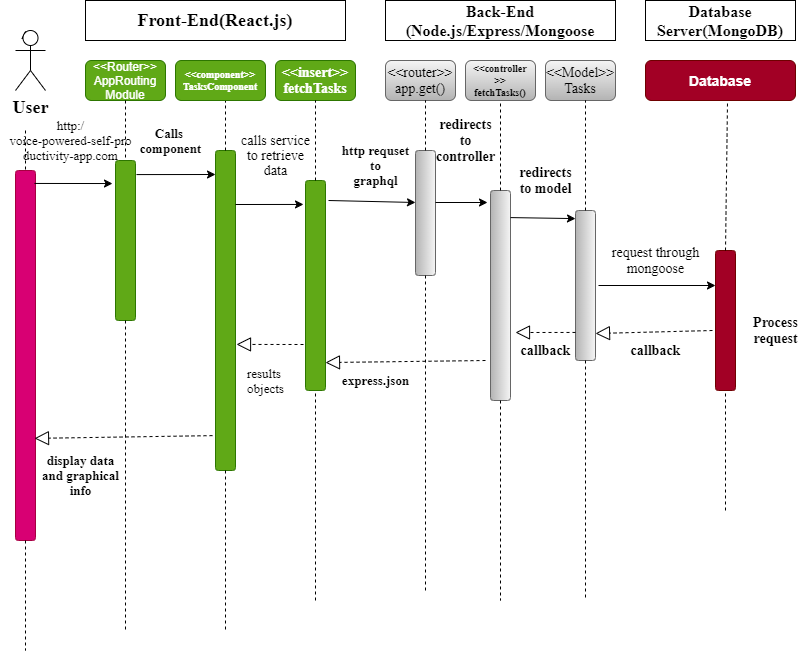

The diagram above was exported from draw.io. Its source (the exported page's mxGraphModel, read from the mxfile embedded in the PNG):
<mxGraphModel dx="2062" dy="1154" grid="1" gridSize="10" guides="1" tooltips="1" connect="1" arrows="1" fold="1" page="1" pageScale="1" pageWidth="850" pageHeight="1100" math="0" shadow="0">
  <root>
    <mxCell id="0" />
    <mxCell id="1" parent="0" />
    <mxCell id="hq1FBOOwmCVYk8TP00cu-3" style="edgeStyle=orthogonalEdgeStyle;rounded=0;orthogonalLoop=1;jettySize=auto;html=1;exitX=0.25;exitY=0.1;exitDx=0;exitDy=0;exitPerimeter=0;" parent="1" source="hq1FBOOwmCVYk8TP00cu-1" edge="1">
      <mxGeometry relative="1" as="geometry">
        <mxPoint x="60" y="70" as="targetPoint" />
      </mxGeometry>
    </mxCell>
    <mxCell id="hq1FBOOwmCVYk8TP00cu-1" value="&lt;font face=&quot;Times New Roman&quot; size=&quot;1&quot;&gt;&lt;b style=&quot;font-size: 18px&quot;&gt;User&lt;/b&gt;&lt;/font&gt;" style="shape=umlActor;verticalLabelPosition=bottom;verticalAlign=top;html=1;outlineConnect=0;" parent="1" vertex="1">
      <mxGeometry x="50" y="70" width="30" height="60" as="geometry" />
    </mxCell>
    <mxCell id="hq1FBOOwmCVYk8TP00cu-2" value="Front-End(React.js)" style="rounded=0;whiteSpace=wrap;html=1;fontFamily=Times New Roman;fontStyle=1;fontSize=18;" parent="1" vertex="1">
      <mxGeometry x="120" y="40" width="260" height="40" as="geometry" />
    </mxCell>
    <mxCell id="hq1FBOOwmCVYk8TP00cu-4" value="Back-End&lt;br&gt;(Node.js/Express/Mongoose" style="rounded=0;whiteSpace=wrap;html=1;fontFamily=Times New Roman;fontStyle=1;fontSize=16;" parent="1" vertex="1">
      <mxGeometry x="420" y="40" width="230" height="40" as="geometry" />
    </mxCell>
    <mxCell id="hq1FBOOwmCVYk8TP00cu-5" value="Database Server(MongoDB)" style="rounded=0;whiteSpace=wrap;html=1;fontFamily=Times New Roman;fontSize=16;fontStyle=1" parent="1" vertex="1">
      <mxGeometry x="680" y="40" width="150" height="40" as="geometry" />
    </mxCell>
    <mxCell id="hq1FBOOwmCVYk8TP00cu-6" value="&amp;lt;&amp;lt;Router&amp;gt;&amp;gt;&lt;br&gt;AppRouting&lt;br&gt;Module" style="rounded=1;whiteSpace=wrap;html=1;fillColor=#60a917;strokeColor=#2D7600;fontColor=#ffffff;" parent="1" vertex="1">
      <mxGeometry x="120" y="100" width="80" height="40" as="geometry" />
    </mxCell>
    <mxCell id="HimexdIa_nyhEuFzRo-0-1" value="&amp;lt;&amp;lt;insert&amp;gt;&amp;gt;&lt;br&gt;fetchTasks" style="rounded=1;whiteSpace=wrap;html=1;fillColor=#60a917;strokeColor=#2D7600;fontColor=#ffffff;fontFamily=Times New Roman;fontSize=14;fontStyle=1" parent="1" vertex="1">
      <mxGeometry x="310" y="100" width="80" height="40" as="geometry" />
    </mxCell>
    <mxCell id="HimexdIa_nyhEuFzRo-0-2" value="&amp;lt;&amp;lt;router&amp;gt;&amp;gt;&lt;br&gt;app.get()" style="rounded=1;whiteSpace=wrap;html=1;gradientColor=#b3b3b3;fillColor=#f5f5f5;strokeColor=#666666;fontFamily=Times New Roman;fontSize=14;" parent="1" vertex="1">
      <mxGeometry x="420" y="100" width="70" height="40" as="geometry" />
    </mxCell>
    <mxCell id="HimexdIa_nyhEuFzRo-0-3" value="&amp;lt;&amp;lt;controller&lt;br style=&quot;font-size: 10px&quot;&gt;&amp;gt;&amp;gt;&lt;br style=&quot;font-size: 10px&quot;&gt;fetchTasks()" style="rounded=1;whiteSpace=wrap;html=1;gradientColor=#b3b3b3;fillColor=#f5f5f5;strokeColor=#666666;fontSize=10;fontStyle=1;fontFamily=Times New Roman;" parent="1" vertex="1">
      <mxGeometry x="500" y="100" width="70" height="40" as="geometry" />
    </mxCell>
    <mxCell id="HimexdIa_nyhEuFzRo-0-4" value="&amp;lt;&amp;lt;Model&amp;gt;&amp;gt;&lt;br&gt;Tasks" style="rounded=1;whiteSpace=wrap;html=1;gradientColor=#b3b3b3;fillColor=#f5f5f5;strokeColor=#666666;fontSize=14;fontFamily=Times New Roman;" parent="1" vertex="1">
      <mxGeometry x="580" y="100" width="70" height="40" as="geometry" />
    </mxCell>
    <mxCell id="HimexdIa_nyhEuFzRo-0-5" value="Database" style="rounded=1;whiteSpace=wrap;html=1;fillColor=#a20025;strokeColor=#6F0000;fontColor=#ffffff;fontSize=14;fontStyle=1" parent="1" vertex="1">
      <mxGeometry x="680" y="100" width="150" height="40" as="geometry" />
    </mxCell>
    <mxCell id="HimexdIa_nyhEuFzRo-0-6" value="" style="rounded=1;whiteSpace=wrap;html=1;direction=south;fillColor=#d80073;strokeColor=#A50040;fontColor=#ffffff;" parent="1" vertex="1">
      <mxGeometry x="50" y="210" width="20" height="370" as="geometry" />
    </mxCell>
    <mxCell id="HimexdIa_nyhEuFzRo-0-7" value="" style="rounded=1;whiteSpace=wrap;html=1;direction=south;fillColor=#60a917;strokeColor=#2D7600;fontColor=#ffffff;" parent="1" vertex="1">
      <mxGeometry x="150" y="200" width="20" height="160" as="geometry" />
    </mxCell>
    <mxCell id="HimexdIa_nyhEuFzRo-0-8" value="" style="rounded=1;whiteSpace=wrap;html=1;fontFamily=Times New Roman;fontSize=14;direction=south;fillColor=#a20025;strokeColor=#6F0000;fontColor=#ffffff;" parent="1" vertex="1">
      <mxGeometry x="750" y="290" width="20" height="140" as="geometry" />
    </mxCell>
    <mxCell id="HimexdIa_nyhEuFzRo-0-10" value="" style="endArrow=none;dashed=1;html=1;fontFamily=Times New Roman;fontSize=14;exitX=0;exitY=0.5;exitDx=0;exitDy=0;" parent="1" source="HimexdIa_nyhEuFzRo-0-8" edge="1">
      <mxGeometry width="50" height="50" relative="1" as="geometry">
        <mxPoint x="620" y="290" as="sourcePoint" />
        <mxPoint x="762" y="142" as="targetPoint" />
      </mxGeometry>
    </mxCell>
    <mxCell id="HimexdIa_nyhEuFzRo-0-11" value="" style="endArrow=none;dashed=1;html=1;fontFamily=Times New Roman;fontSize=14;entryX=1;entryY=0.5;entryDx=0;entryDy=0;" parent="1" target="HimexdIa_nyhEuFzRo-0-8" edge="1">
      <mxGeometry width="50" height="50" relative="1" as="geometry">
        <mxPoint x="760" y="550" as="sourcePoint" />
        <mxPoint x="670" y="240" as="targetPoint" />
      </mxGeometry>
    </mxCell>
    <mxCell id="HimexdIa_nyhEuFzRo-0-15" value="&lt;b&gt;Process&lt;br&gt;request&lt;br&gt;&lt;/b&gt;" style="text;html=1;align=center;verticalAlign=middle;resizable=0;points=[];autosize=1;strokeColor=none;fillColor=none;fontSize=14;fontFamily=Times New Roman;" parent="1" vertex="1">
      <mxGeometry x="780" y="350" width="60" height="40" as="geometry" />
    </mxCell>
    <mxCell id="HimexdIa_nyhEuFzRo-0-16" value="" style="rounded=1;whiteSpace=wrap;html=1;fontFamily=Times New Roman;fontSize=14;direction=south;gradientColor=#b3b3b3;fillColor=#f5f5f5;strokeColor=#666666;" parent="1" vertex="1">
      <mxGeometry x="610" y="250" width="20" height="150" as="geometry" />
    </mxCell>
    <mxCell id="HimexdIa_nyhEuFzRo-0-17" value="" style="rounded=1;whiteSpace=wrap;html=1;fontFamily=Times New Roman;fontSize=14;direction=south;gradientColor=#b3b3b3;fillColor=#f5f5f5;strokeColor=#666666;" parent="1" vertex="1">
      <mxGeometry x="525" y="230" width="20" height="210" as="geometry" />
    </mxCell>
    <mxCell id="HimexdIa_nyhEuFzRo-0-18" value="" style="rounded=1;whiteSpace=wrap;html=1;fontFamily=Times New Roman;fontSize=14;direction=south;gradientColor=#b3b3b3;fillColor=#f5f5f5;strokeColor=#666666;" parent="1" vertex="1">
      <mxGeometry x="450" y="190" width="20" height="125" as="geometry" />
    </mxCell>
    <mxCell id="HimexdIa_nyhEuFzRo-0-19" value="" style="rounded=1;whiteSpace=wrap;html=1;fontFamily=Times New Roman;fontSize=14;direction=south;fillColor=#60a917;strokeColor=#2D7600;fontColor=#ffffff;" parent="1" vertex="1">
      <mxGeometry x="250" y="190" width="20" height="320" as="geometry" />
    </mxCell>
    <mxCell id="HimexdIa_nyhEuFzRo-0-20" value="" style="rounded=1;whiteSpace=wrap;html=1;fontFamily=Times New Roman;fontSize=14;direction=south;fillColor=#60a917;strokeColor=#2D7600;fontColor=#ffffff;" parent="1" vertex="1">
      <mxGeometry x="340" y="220" width="20" height="210" as="geometry" />
    </mxCell>
    <mxCell id="HimexdIa_nyhEuFzRo-0-22" value="" style="endArrow=none;dashed=1;html=1;fontFamily=Times New Roman;fontSize=14;exitX=0;exitY=0.5;exitDx=0;exitDy=0;" parent="1" source="HimexdIa_nyhEuFzRo-0-16" edge="1">
      <mxGeometry width="50" height="50" relative="1" as="geometry">
        <mxPoint x="540" y="280" as="sourcePoint" />
        <mxPoint x="620" y="140" as="targetPoint" />
      </mxGeometry>
    </mxCell>
    <mxCell id="HimexdIa_nyhEuFzRo-0-24" value="" style="endArrow=none;dashed=1;html=1;fontFamily=Times New Roman;fontSize=14;exitX=1;exitY=0.5;exitDx=0;exitDy=0;" parent="1" source="HimexdIa_nyhEuFzRo-0-16" edge="1">
      <mxGeometry width="50" height="50" relative="1" as="geometry">
        <mxPoint x="540" y="280" as="sourcePoint" />
        <mxPoint x="620" y="640" as="targetPoint" />
      </mxGeometry>
    </mxCell>
    <mxCell id="HimexdIa_nyhEuFzRo-0-25" value="" style="endArrow=none;dashed=1;html=1;fontFamily=Times New Roman;fontSize=14;entryX=0.5;entryY=1;entryDx=0;entryDy=0;exitX=0;exitY=0.5;exitDx=0;exitDy=0;" parent="1" source="HimexdIa_nyhEuFzRo-0-17" target="HimexdIa_nyhEuFzRo-0-3" edge="1">
      <mxGeometry width="50" height="50" relative="1" as="geometry">
        <mxPoint x="540" y="280" as="sourcePoint" />
        <mxPoint x="590" y="230" as="targetPoint" />
      </mxGeometry>
    </mxCell>
    <mxCell id="HimexdIa_nyhEuFzRo-0-26" value="" style="endArrow=none;dashed=1;html=1;fontFamily=Times New Roman;fontSize=14;exitX=1;exitY=0.5;exitDx=0;exitDy=0;" parent="1" source="HimexdIa_nyhEuFzRo-0-17" edge="1">
      <mxGeometry width="50" height="50" relative="1" as="geometry">
        <mxPoint x="540" y="280" as="sourcePoint" />
        <mxPoint x="535" y="640" as="targetPoint" />
      </mxGeometry>
    </mxCell>
    <mxCell id="HimexdIa_nyhEuFzRo-0-27" value="" style="endArrow=classic;html=1;fontFamily=Times New Roman;fontSize=14;entryX=0.25;entryY=1;entryDx=0;entryDy=0;" parent="1" target="HimexdIa_nyhEuFzRo-0-8" edge="1">
      <mxGeometry width="50" height="50" relative="1" as="geometry">
        <mxPoint x="633" y="325" as="sourcePoint" />
        <mxPoint x="590" y="200" as="targetPoint" />
      </mxGeometry>
    </mxCell>
    <mxCell id="HimexdIa_nyhEuFzRo-0-28" value="request through&lt;br&gt;mongoose" style="text;html=1;align=center;verticalAlign=middle;resizable=0;points=[];autosize=1;strokeColor=none;fillColor=none;fontSize=14;fontFamily=Times New Roman;" parent="1" vertex="1">
      <mxGeometry x="640" y="280" width="100" height="40" as="geometry" />
    </mxCell>
    <mxCell id="HimexdIa_nyhEuFzRo-0-34" value="&lt;b&gt;callback&lt;/b&gt;" style="text;html=1;align=center;verticalAlign=middle;resizable=0;points=[];autosize=1;strokeColor=none;fillColor=none;fontSize=14;fontFamily=Times New Roman;" parent="1" vertex="1">
      <mxGeometry x="655" y="380" width="70" height="20" as="geometry" />
    </mxCell>
    <mxCell id="HimexdIa_nyhEuFzRo-0-37" value="&lt;b&gt;redirects&lt;br&gt;to model&lt;br&gt;&lt;/b&gt;" style="text;html=1;align=center;verticalAlign=middle;resizable=0;points=[];autosize=1;strokeColor=none;fillColor=none;fontSize=14;fontFamily=Times New Roman;" parent="1" vertex="1">
      <mxGeometry x="545" y="200" width="70" height="40" as="geometry" />
    </mxCell>
    <mxCell id="HimexdIa_nyhEuFzRo-0-38" value="" style="endArrow=classic;html=1;fontFamily=Times New Roman;fontSize=14;exitX=0.129;exitY=0;exitDx=0;exitDy=0;exitPerimeter=0;entryX=0.054;entryY=1;entryDx=0;entryDy=0;entryPerimeter=0;" parent="1" source="HimexdIa_nyhEuFzRo-0-17" target="HimexdIa_nyhEuFzRo-0-16" edge="1">
      <mxGeometry width="50" height="50" relative="1" as="geometry">
        <mxPoint x="540" y="230" as="sourcePoint" />
        <mxPoint x="600" y="257" as="targetPoint" />
      </mxGeometry>
    </mxCell>
    <mxCell id="HimexdIa_nyhEuFzRo-0-41" value="&lt;b&gt;callback&lt;/b&gt;" style="text;html=1;align=center;verticalAlign=middle;resizable=0;points=[];autosize=1;strokeColor=none;fillColor=none;fontSize=14;fontFamily=Times New Roman;" parent="1" vertex="1">
      <mxGeometry x="545" y="380" width="70" height="20" as="geometry" />
    </mxCell>
    <mxCell id="HimexdIa_nyhEuFzRo-0-42" value="" style="endArrow=none;dashed=1;html=1;fontFamily=Times New Roman;fontSize=14;exitX=0;exitY=0.5;exitDx=0;exitDy=0;" parent="1" source="HimexdIa_nyhEuFzRo-0-18" edge="1">
      <mxGeometry width="50" height="50" relative="1" as="geometry">
        <mxPoint x="540" y="230" as="sourcePoint" />
        <mxPoint x="460" y="140" as="targetPoint" />
      </mxGeometry>
    </mxCell>
    <mxCell id="HimexdIa_nyhEuFzRo-0-43" value="" style="endArrow=none;dashed=1;html=1;fontFamily=Times New Roman;fontSize=14;exitX=1;exitY=0.5;exitDx=0;exitDy=0;" parent="1" source="HimexdIa_nyhEuFzRo-0-18" edge="1">
      <mxGeometry width="50" height="50" relative="1" as="geometry">
        <mxPoint x="460" y="320" as="sourcePoint" />
        <mxPoint x="460" y="630" as="targetPoint" />
      </mxGeometry>
    </mxCell>
    <mxCell id="HimexdIa_nyhEuFzRo-0-46" value="" style="endArrow=block;dashed=1;endFill=0;endSize=12;html=1;fontFamily=Times New Roman;fontSize=14;" parent="1" edge="1">
      <mxGeometry width="160" relative="1" as="geometry">
        <mxPoint x="747" y="370" as="sourcePoint" />
        <mxPoint x="630" y="373" as="targetPoint" />
      </mxGeometry>
    </mxCell>
    <mxCell id="HimexdIa_nyhEuFzRo-0-48" value="" style="endArrow=block;dashed=1;endFill=0;endSize=12;html=1;fontFamily=Times New Roman;fontSize=14;exitX=0.813;exitY=1;exitDx=0;exitDy=0;exitPerimeter=0;" parent="1" source="HimexdIa_nyhEuFzRo-0-16" edge="1">
      <mxGeometry width="160" relative="1" as="geometry">
        <mxPoint x="490" y="210" as="sourcePoint" />
        <mxPoint x="550" y="372" as="targetPoint" />
      </mxGeometry>
    </mxCell>
    <mxCell id="HimexdIa_nyhEuFzRo-0-49" value="" style="endArrow=classic;html=1;fontFamily=Times New Roman;fontSize=14;" parent="1" edge="1">
      <mxGeometry width="50" height="50" relative="1" as="geometry">
        <mxPoint x="470" y="242" as="sourcePoint" />
        <mxPoint x="522" y="242" as="targetPoint" />
      </mxGeometry>
    </mxCell>
    <mxCell id="HimexdIa_nyhEuFzRo-0-50" value="redirects&lt;br&gt;to&lt;br&gt;controller" style="text;html=1;align=center;verticalAlign=middle;resizable=0;points=[];autosize=1;strokeColor=none;fillColor=none;fontSize=14;fontFamily=Times New Roman;fontStyle=1;rotation=0;" parent="1" vertex="1">
      <mxGeometry x="465" y="150" width="70" height="60" as="geometry" />
    </mxCell>
    <mxCell id="HimexdIa_nyhEuFzRo-0-51" value="" style="endArrow=block;dashed=1;endFill=0;endSize=12;html=1;fontFamily=Times New Roman;fontSize=14;entryX=0.867;entryY=0;entryDx=0;entryDy=0;entryPerimeter=0;" parent="1" target="HimexdIa_nyhEuFzRo-0-20" edge="1">
      <mxGeometry width="160" relative="1" as="geometry">
        <mxPoint x="520" y="400" as="sourcePoint" />
        <mxPoint x="650" y="380" as="targetPoint" />
      </mxGeometry>
    </mxCell>
    <mxCell id="HimexdIa_nyhEuFzRo-0-52" value="" style="endArrow=classic;html=1;fontFamily=Times New Roman;fontSize=14;" parent="1" edge="1">
      <mxGeometry width="50" height="50" relative="1" as="geometry">
        <mxPoint x="363" y="240" as="sourcePoint" />
        <mxPoint x="450" y="242" as="targetPoint" />
      </mxGeometry>
    </mxCell>
    <mxCell id="HimexdIa_nyhEuFzRo-0-53" value="" style="endArrow=classic;html=1;fontFamily=Times New Roman;fontSize=14;entryX=0.114;entryY=1.1;entryDx=0;entryDy=0;entryPerimeter=0;" parent="1" target="HimexdIa_nyhEuFzRo-0-20" edge="1">
      <mxGeometry width="50" height="50" relative="1" as="geometry">
        <mxPoint x="270" y="244" as="sourcePoint" />
        <mxPoint x="350" y="350" as="targetPoint" />
      </mxGeometry>
    </mxCell>
    <mxCell id="HimexdIa_nyhEuFzRo-0-54" value="" style="endArrow=block;dashed=1;endFill=0;endSize=12;html=1;fontFamily=Times New Roman;fontSize=14;entryX=0.606;entryY=-0.05;entryDx=0;entryDy=0;entryPerimeter=0;" parent="1" target="HimexdIa_nyhEuFzRo-0-19" edge="1">
      <mxGeometry width="160" relative="1" as="geometry">
        <mxPoint x="338" y="384" as="sourcePoint" />
        <mxPoint x="280" y="380" as="targetPoint" />
      </mxGeometry>
    </mxCell>
    <mxCell id="HimexdIa_nyhEuFzRo-0-55" value="" style="endArrow=none;dashed=1;html=1;fontFamily=Times New Roman;fontSize=14;entryX=0.5;entryY=1;entryDx=0;entryDy=0;" parent="1" source="HimexdIa_nyhEuFzRo-0-20" target="HimexdIa_nyhEuFzRo-0-1" edge="1">
      <mxGeometry width="50" height="50" relative="1" as="geometry">
        <mxPoint x="300" y="400" as="sourcePoint" />
        <mxPoint x="350" y="350" as="targetPoint" />
      </mxGeometry>
    </mxCell>
    <mxCell id="HimexdIa_nyhEuFzRo-0-56" value="" style="endArrow=none;dashed=1;html=1;fontFamily=Times New Roman;fontSize=14;entryX=1;entryY=0.5;entryDx=0;entryDy=0;" parent="1" target="HimexdIa_nyhEuFzRo-0-20" edge="1">
      <mxGeometry width="50" height="50" relative="1" as="geometry">
        <mxPoint x="350" y="640" as="sourcePoint" />
        <mxPoint x="350" y="350" as="targetPoint" />
      </mxGeometry>
    </mxCell>
    <mxCell id="HimexdIa_nyhEuFzRo-0-57" value="" style="endArrow=none;dashed=1;html=1;fontFamily=Times New Roman;fontSize=14;entryX=0.5;entryY=1;entryDx=0;entryDy=0;exitX=0;exitY=0.5;exitDx=0;exitDy=0;" parent="1" source="HimexdIa_nyhEuFzRo-0-19" edge="1">
      <mxGeometry width="50" height="50" relative="1" as="geometry">
        <mxPoint x="300" y="400" as="sourcePoint" />
        <mxPoint x="260" y="140" as="targetPoint" />
      </mxGeometry>
    </mxCell>
    <mxCell id="HimexdIa_nyhEuFzRo-0-58" value="" style="endArrow=none;dashed=1;html=1;fontFamily=Times New Roman;fontSize=14;exitX=1;exitY=0.5;exitDx=0;exitDy=0;" parent="1" source="HimexdIa_nyhEuFzRo-0-19" edge="1">
      <mxGeometry width="50" height="50" relative="1" as="geometry">
        <mxPoint x="260" y="520" as="sourcePoint" />
        <mxPoint x="260" y="670" as="targetPoint" />
      </mxGeometry>
    </mxCell>
    <mxCell id="HimexdIa_nyhEuFzRo-0-59" value="" style="endArrow=none;dashed=1;html=1;fontFamily=Times New Roman;fontSize=14;exitX=0.5;exitY=1;exitDx=0;exitDy=0;entryX=0;entryY=0.5;entryDx=0;entryDy=0;" parent="1" source="hq1FBOOwmCVYk8TP00cu-6" target="HimexdIa_nyhEuFzRo-0-7" edge="1">
      <mxGeometry width="50" height="50" relative="1" as="geometry">
        <mxPoint x="300" y="400" as="sourcePoint" />
        <mxPoint x="350" y="350" as="targetPoint" />
      </mxGeometry>
    </mxCell>
    <mxCell id="HimexdIa_nyhEuFzRo-0-60" value="" style="endArrow=none;dashed=1;html=1;fontFamily=Times New Roman;fontSize=14;exitX=1;exitY=0.5;exitDx=0;exitDy=0;" parent="1" source="HimexdIa_nyhEuFzRo-0-7" edge="1">
      <mxGeometry width="50" height="50" relative="1" as="geometry">
        <mxPoint x="300" y="400" as="sourcePoint" />
        <mxPoint x="160" y="670" as="targetPoint" />
      </mxGeometry>
    </mxCell>
    <mxCell id="HimexdIa_nyhEuFzRo-0-63" value="" style="endArrow=none;dashed=1;html=1;fontFamily=Times New Roman;fontSize=17;entryX=0;entryY=0.5;entryDx=0;entryDy=0;" parent="1" target="HimexdIa_nyhEuFzRo-0-6" edge="1">
      <mxGeometry width="50" height="50" relative="1" as="geometry">
        <mxPoint x="60" y="170" as="sourcePoint" />
        <mxPoint x="350" y="350" as="targetPoint" />
      </mxGeometry>
    </mxCell>
    <mxCell id="HimexdIa_nyhEuFzRo-0-65" value="" style="endArrow=none;dashed=1;html=1;fontFamily=Times New Roman;fontSize=17;exitX=1;exitY=0.5;exitDx=0;exitDy=0;" parent="1" source="HimexdIa_nyhEuFzRo-0-6" edge="1">
      <mxGeometry width="50" height="50" relative="1" as="geometry">
        <mxPoint x="300" y="400" as="sourcePoint" />
        <mxPoint x="60" y="690" as="targetPoint" />
      </mxGeometry>
    </mxCell>
    <mxCell id="HimexdIa_nyhEuFzRo-0-66" value="" style="endArrow=classic;html=1;fontFamily=Times New Roman;fontSize=17;exitX=0.088;exitY=-0.05;exitDx=0;exitDy=0;exitPerimeter=0;" parent="1" source="HimexdIa_nyhEuFzRo-0-7" edge="1">
      <mxGeometry width="50" height="50" relative="1" as="geometry">
        <mxPoint x="260" y="380" as="sourcePoint" />
        <mxPoint x="250" y="214" as="targetPoint" />
      </mxGeometry>
    </mxCell>
    <mxCell id="HimexdIa_nyhEuFzRo-0-67" value="" style="endArrow=classic;html=1;fontFamily=Times New Roman;fontSize=17;exitX=0.035;exitY=0.05;exitDx=0;exitDy=0;exitPerimeter=0;entryX=0.144;entryY=1.15;entryDx=0;entryDy=0;entryPerimeter=0;" parent="1" source="HimexdIa_nyhEuFzRo-0-6" target="HimexdIa_nyhEuFzRo-0-7" edge="1">
      <mxGeometry width="50" height="50" relative="1" as="geometry">
        <mxPoint x="260" y="380" as="sourcePoint" />
        <mxPoint x="150" y="220" as="targetPoint" />
      </mxGeometry>
    </mxCell>
    <mxCell id="HimexdIa_nyhEuFzRo-0-68" value="" style="endArrow=block;dashed=1;endFill=0;endSize=12;html=1;fontFamily=Times New Roman;fontSize=17;exitX=0.891;exitY=1.15;exitDx=0;exitDy=0;exitPerimeter=0;entryX=0.724;entryY=0.05;entryDx=0;entryDy=0;entryPerimeter=0;" parent="1" source="HimexdIa_nyhEuFzRo-0-19" target="HimexdIa_nyhEuFzRo-0-6" edge="1">
      <mxGeometry width="160" relative="1" as="geometry">
        <mxPoint x="200" y="360" as="sourcePoint" />
        <mxPoint x="360" y="360" as="targetPoint" />
      </mxGeometry>
    </mxCell>
    <mxCell id="HimexdIa_nyhEuFzRo-0-69" value="&lt;font size=&quot;1&quot;&gt;&amp;lt;&amp;lt;component&amp;gt;&amp;gt;&lt;br&gt;TasksComponent&lt;br&gt;&lt;/font&gt;" style="rounded=1;whiteSpace=wrap;html=1;fontFamily=Times New Roman;fontSize=8;fillColor=#60a917;strokeColor=#2D7600;fontColor=#ffffff;fontStyle=1" parent="1" vertex="1">
      <mxGeometry x="210" y="100" width="90" height="40" as="geometry" />
    </mxCell>
    <mxCell id="HimexdIa_nyhEuFzRo-0-70" value="&lt;font style=&quot;font-size: 13px;&quot;&gt;&lt;b style=&quot;font-size: 13px;&quot;&gt;Calls &lt;br style=&quot;font-size: 13px;&quot;&gt;component&lt;/b&gt;&lt;/font&gt;" style="text;html=1;align=center;verticalAlign=middle;resizable=0;points=[];autosize=1;strokeColor=none;fillColor=none;fontSize=13;fontFamily=Times New Roman;" parent="1" vertex="1">
      <mxGeometry x="165" y="160" width="80" height="40" as="geometry" />
    </mxCell>
    <mxCell id="HimexdIa_nyhEuFzRo-0-71" value="&lt;span style=&quot;font-size: 14px&quot;&gt;calls service&lt;br&gt;to retrieve&lt;br&gt;data&lt;br&gt;&lt;/span&gt;" style="text;html=1;align=center;verticalAlign=middle;resizable=0;points=[];autosize=1;strokeColor=none;fillColor=none;fontSize=13;fontFamily=Times New Roman;" parent="1" vertex="1">
      <mxGeometry x="270" y="170" width="80" height="50" as="geometry" />
    </mxCell>
    <mxCell id="HimexdIa_nyhEuFzRo-0-72" value="&lt;b&gt;display data&lt;br&gt;and graphical&lt;br&gt;info&lt;br&gt;&lt;/b&gt;" style="text;html=1;align=center;verticalAlign=middle;resizable=0;points=[];autosize=1;strokeColor=none;fillColor=none;fontSize=13;fontFamily=Times New Roman;" parent="1" vertex="1">
      <mxGeometry x="70" y="490" width="90" height="50" as="geometry" />
    </mxCell>
    <mxCell id="HimexdIa_nyhEuFzRo-0-73" value="express.json" style="text;html=1;align=center;verticalAlign=middle;resizable=0;points=[];autosize=1;strokeColor=none;fillColor=none;fontSize=13;fontFamily=Times New Roman;fontStyle=1" parent="1" vertex="1">
      <mxGeometry x="370" y="410" width="80" height="20" as="geometry" />
    </mxCell>
    <mxCell id="HimexdIa_nyhEuFzRo-0-74" value="&lt;b&gt;http requset&lt;br&gt;to&lt;br&gt;graphql&lt;br&gt;&lt;/b&gt;" style="text;html=1;align=center;verticalAlign=middle;resizable=0;points=[];autosize=1;strokeColor=none;fillColor=none;fontSize=13;fontFamily=Times New Roman;" parent="1" vertex="1">
      <mxGeometry x="370" y="180" width="80" height="50" as="geometry" />
    </mxCell>
    <mxCell id="HimexdIa_nyhEuFzRo-0-75" value="results&amp;nbsp;&lt;br&gt;objects" style="text;html=1;align=center;verticalAlign=middle;resizable=0;points=[];autosize=1;strokeColor=none;fillColor=none;fontSize=13;fontFamily=Times New Roman;" parent="1" vertex="1">
      <mxGeometry x="275" y="400" width="50" height="40" as="geometry" />
    </mxCell>
    <mxCell id="HimexdIa_nyhEuFzRo-0-76" value="http:/&lt;br&gt;voice-powered-self-pro&lt;br&gt;ductivity-app.com" style="text;html=1;align=center;verticalAlign=middle;resizable=0;points=[];autosize=1;strokeColor=none;fillColor=none;fontSize=13;fontFamily=Times New Roman;" parent="1" vertex="1">
      <mxGeometry x="35" y="155" width="140" height="50" as="geometry" />
    </mxCell>
  </root>
</mxGraphModel>